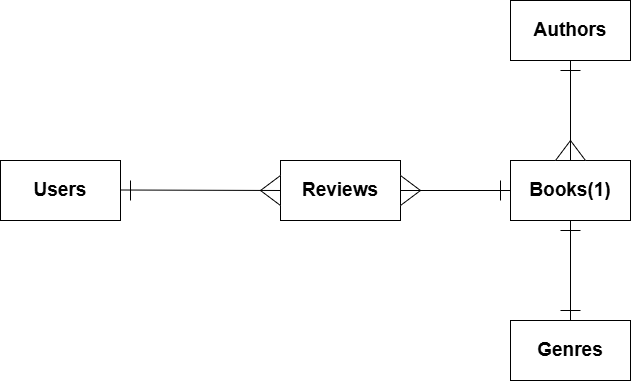

The diagram above was exported from draw.io. Its source (the exported page's mxGraphModel, read from the mxfile embedded in the PNG):
<mxGraphModel dx="1418" dy="884" grid="1" gridSize="10" guides="1" tooltips="1" connect="1" arrows="1" fold="1" page="1" pageScale="1" pageWidth="850" pageHeight="1100" math="0" shadow="0">
  <root>
    <mxCell id="0" />
    <mxCell id="1" parent="0" />
    <mxCell id="NqvkrNrqjgS8aQpDBqUQ-3" style="edgeStyle=orthogonalEdgeStyle;rounded=0;orthogonalLoop=1;jettySize=auto;html=1;exitX=1;exitY=0.5;exitDx=0;exitDy=0;entryX=0;entryY=0.5;entryDx=0;entryDy=0;" edge="1" parent="1" source="NqvkrNrqjgS8aQpDBqUQ-4" target="NqvkrNrqjgS8aQpDBqUQ-2">
      <mxGeometry relative="1" as="geometry" />
    </mxCell>
    <mxCell id="NqvkrNrqjgS8aQpDBqUQ-1" value="&lt;b&gt;&lt;font style=&quot;font-size: 19px;&quot;&gt;Users&lt;/font&gt;&lt;/b&gt;" style="rounded=0;whiteSpace=wrap;html=1;" vertex="1" parent="1">
      <mxGeometry x="80" y="220" width="120" height="60" as="geometry" />
    </mxCell>
    <mxCell id="NqvkrNrqjgS8aQpDBqUQ-2" value="&lt;b&gt;&lt;font style=&quot;font-size: 19px;&quot;&gt;Reviews&lt;/font&gt;&lt;/b&gt;" style="rounded=0;whiteSpace=wrap;html=1;" vertex="1" parent="1">
      <mxGeometry x="360" y="220" width="120" height="60" as="geometry" />
    </mxCell>
    <mxCell id="NqvkrNrqjgS8aQpDBqUQ-4" value="" style="triangle;whiteSpace=wrap;html=1;direction=west;" vertex="1" parent="1">
      <mxGeometry x="340" y="235" width="20" height="30" as="geometry" />
    </mxCell>
    <mxCell id="NqvkrNrqjgS8aQpDBqUQ-8" value="&lt;b&gt;&lt;font style=&quot;font-size: 19px;&quot;&gt;Books(1)&lt;/font&gt;&lt;/b&gt;" style="rounded=0;whiteSpace=wrap;html=1;" vertex="1" parent="1">
      <mxGeometry x="590" y="220" width="120" height="60" as="geometry" />
    </mxCell>
    <mxCell id="NqvkrNrqjgS8aQpDBqUQ-9" value="" style="triangle;whiteSpace=wrap;html=1;direction=east;" vertex="1" parent="1">
      <mxGeometry x="480" y="235" width="20" height="30" as="geometry" />
    </mxCell>
    <mxCell id="NqvkrNrqjgS8aQpDBqUQ-12" value="&lt;b&gt;&lt;font style=&quot;font-size: 19px;&quot;&gt;Genres&lt;/font&gt;&lt;/b&gt;" style="rounded=0;whiteSpace=wrap;html=1;" vertex="1" parent="1">
      <mxGeometry x="590" y="380" width="120" height="60" as="geometry" />
    </mxCell>
    <mxCell id="NqvkrNrqjgS8aQpDBqUQ-15" value="" style="endArrow=none;html=1;rounded=0;" edge="1" parent="1">
      <mxGeometry width="50" height="50" relative="1" as="geometry">
        <mxPoint x="660" y="290" as="sourcePoint" />
        <mxPoint x="640" y="290" as="targetPoint" />
      </mxGeometry>
    </mxCell>
    <mxCell id="NqvkrNrqjgS8aQpDBqUQ-16" value="" style="endArrow=none;html=1;rounded=0;" edge="1" parent="1">
      <mxGeometry width="50" height="50" relative="1" as="geometry">
        <mxPoint x="580" y="260" as="sourcePoint" />
        <mxPoint x="580" y="240" as="targetPoint" />
      </mxGeometry>
    </mxCell>
    <mxCell id="NqvkrNrqjgS8aQpDBqUQ-17" value="" style="endArrow=none;html=1;rounded=0;" edge="1" parent="1">
      <mxGeometry width="50" height="50" relative="1" as="geometry">
        <mxPoint x="210" y="260" as="sourcePoint" />
        <mxPoint x="210" y="240" as="targetPoint" />
      </mxGeometry>
    </mxCell>
    <mxCell id="NqvkrNrqjgS8aQpDBqUQ-18" value="&lt;b&gt;&lt;font style=&quot;font-size: 19px;&quot;&gt;Authors&lt;/font&gt;&lt;/b&gt;" style="rounded=0;whiteSpace=wrap;html=1;" vertex="1" parent="1">
      <mxGeometry x="590" y="60" width="120" height="60" as="geometry" />
    </mxCell>
    <mxCell id="NqvkrNrqjgS8aQpDBqUQ-19" value="" style="triangle;whiteSpace=wrap;html=1;direction=north;" vertex="1" parent="1">
      <mxGeometry x="635" y="200" width="30" height="20" as="geometry" />
    </mxCell>
    <mxCell id="NqvkrNrqjgS8aQpDBqUQ-22" value="" style="endArrow=none;html=1;rounded=0;" edge="1" parent="1">
      <mxGeometry width="50" height="50" relative="1" as="geometry">
        <mxPoint x="660" y="130" as="sourcePoint" />
        <mxPoint x="640" y="130" as="targetPoint" />
      </mxGeometry>
    </mxCell>
    <mxCell id="NqvkrNrqjgS8aQpDBqUQ-23" value="" style="endArrow=none;html=1;rounded=0;entryX=0;entryY=0.5;entryDx=0;entryDy=0;exitX=0;exitY=0.5;exitDx=0;exitDy=0;" edge="1" parent="1" source="NqvkrNrqjgS8aQpDBqUQ-9" target="NqvkrNrqjgS8aQpDBqUQ-8">
      <mxGeometry width="50" height="50" relative="1" as="geometry">
        <mxPoint x="500" y="250" as="sourcePoint" />
        <mxPoint x="550" y="200" as="targetPoint" />
      </mxGeometry>
    </mxCell>
    <mxCell id="NqvkrNrqjgS8aQpDBqUQ-24" value="" style="endArrow=none;html=1;rounded=0;entryX=0;entryY=0.5;entryDx=0;entryDy=0;" edge="1" parent="1" target="NqvkrNrqjgS8aQpDBqUQ-4">
      <mxGeometry width="50" height="50" relative="1" as="geometry">
        <mxPoint x="200" y="249.5" as="sourcePoint" />
        <mxPoint x="350" y="249.5" as="targetPoint" />
      </mxGeometry>
    </mxCell>
    <mxCell id="NqvkrNrqjgS8aQpDBqUQ-25" value="" style="endArrow=none;html=1;rounded=0;exitX=0.5;exitY=0;exitDx=0;exitDy=0;" edge="1" parent="1" source="NqvkrNrqjgS8aQpDBqUQ-8">
      <mxGeometry width="50" height="50" relative="1" as="geometry">
        <mxPoint x="600" y="170" as="sourcePoint" />
        <mxPoint x="650" y="120" as="targetPoint" />
      </mxGeometry>
    </mxCell>
    <mxCell id="NqvkrNrqjgS8aQpDBqUQ-26" value="" style="endArrow=none;html=1;rounded=0;exitX=0.5;exitY=0;exitDx=0;exitDy=0;" edge="1" parent="1" source="NqvkrNrqjgS8aQpDBqUQ-12">
      <mxGeometry width="50" height="50" relative="1" as="geometry">
        <mxPoint x="600" y="330" as="sourcePoint" />
        <mxPoint x="650" y="280" as="targetPoint" />
      </mxGeometry>
    </mxCell>
    <mxCell id="NqvkrNrqjgS8aQpDBqUQ-27" value="" style="endArrow=none;html=1;rounded=0;" edge="1" parent="1">
      <mxGeometry width="50" height="50" relative="1" as="geometry">
        <mxPoint x="640" y="370" as="sourcePoint" />
        <mxPoint x="660" y="370" as="targetPoint" />
      </mxGeometry>
    </mxCell>
  </root>
</mxGraphModel>